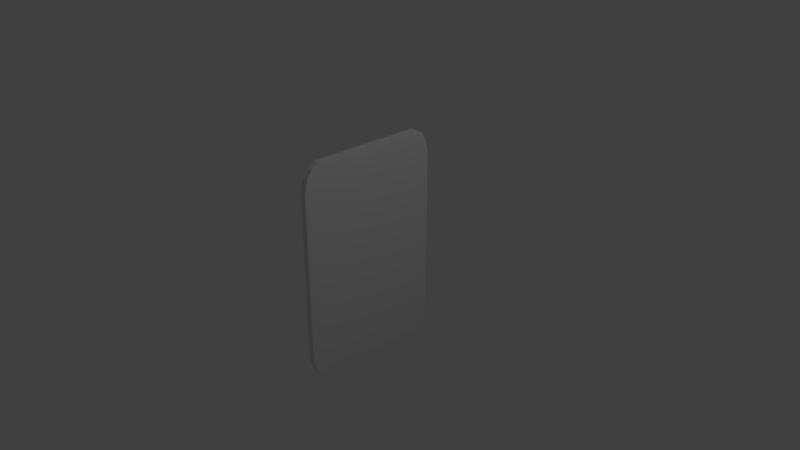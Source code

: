 # Source: CodeBlockBackground.blend  (saved by Blender 2.79.0; exported with 4.5.12 LTS)
import bpy
from mathutils import Matrix  # noqa: F401  (used for matrix-valued properties, if any)

bpy.ops.wm.read_factory_settings(use_empty=True)
scene = bpy.context.scene
scene.name = 'Scene'

# ---- collections
col_collection_1 = bpy.data.collections.new('Collection 1'); scene.collection.children.link(col_collection_1)

# ---- materials (node trees are filled in below, after node groups)
mat_material = bpy.data.materials.new('Material')
mat_material.alpha_threshold = 0.0
mat_material.use_transparent_shadow = False
mat_material.roughness = 0.5
mat_material.line_color = (0.0, 0.0, 0.0, 1.0)

# ---- material node trees

# ---- world
world_world = bpy.data.worlds.new('World'); scene.world = world_world
world_world.color = (0.05088, 0.05088, 0.05088)
world_world.use_sun_shadow = False
world_world.sun_shadow_jitter_overblur = 0.0
world_world.cycles.sampling_method = 'MANUAL'

# ---- cameras
cam_camera = bpy.data.cameras.new('Camera')
cam_camera.clip_end = 100.0
cam_camera.lens = 35.0
cam_camera.sensor_width = 32.0
cam_camera.sensor_height = 18.0
cam_camera.ortho_scale = 7.314
cam_camera.dof.focus_distance = 0.0
cam_camera.dof.aperture_fstop = 128.0

# ---- lights
light_lamp = bpy.data.lights.new('Lamp', 'POINT')
light_lamp.transmission_factor = 0.0
light_lamp.cutoff_distance = 30.0
light_lamp.energy = 100.0
light_lamp.shadow_buffer_clip_start = 1.001
light_lamp.shadow_soft_size = 0.1
light_lamp.shadow_maximum_resolution = 0.006
light_lamp.use_absolute_resolution = True

# ---- meshes
me_cube = bpy.data.meshes.new('Cube')
me_cube.from_pydata([(0.9553, 0.888, -0.7801), (1.0, 0.7801, -0.7801), (0.9553, 0.7801, -0.888), (0.8967, 0.895, -0.895), (0.888, 0.7801, -0.9553), (0.7801, 0.7801, -1.0), (0.7801, 0.888, -0.9553), (0.895, 0.895, -0.8967), (0.888, 0.9553, -0.7801), (0.895, 0.8967, -0.895), (0.7801, 0.9553, -0.888), (0.7801, 1.0, -0.7801), (0.9553, -0.7801, -0.888), (1.0, -0.7801, -0.7801), (0.9553, -0.888, -0.7801), (0.8967, -0.895, -0.895), (0.888, -0.9553, -0.7801), (0.7801, -1.0, -0.7801), (0.7801, -0.9553, -0.888), (0.895, -0.8967, -0.895), (0.888, -0.7801, -0.9553), (0.895, -0.895, -0.8967), (0.7801, -0.888, -0.9553), (0.7801, -0.7801, -1.0), (-0.7801, -0.9553, -0.888), (-0.7801, -1.0, -0.7801), (-0.888, -0.9553, -0.7801), (-0.895, -0.8967, -0.895), (-0.9553, -0.888, -0.7801), (-1.0, -0.7801, -0.7801), (-0.9553, -0.7801, -0.888), (-0.8967, -0.895, -0.895), (-0.7801, -0.888, -0.9553), (-0.895, -0.895, -0.8967), (-0.888, -0.7801, -0.9553), (-0.7801, -0.7801, -1.0), (-0.888, 0.9553, -0.7801), (-0.7801, 1.0, -0.7801), (-0.7801, 0.9553, -0.888), (-0.895, 0.8967, -0.895), (-0.7801, 0.888, -0.9553), (-0.7801, 0.7801, -1.0), (-0.888, 0.7801, -0.9553), (-0.895, 0.895, -0.8967), (-0.9553, 0.888, -0.7801), (-0.8967, 0.895, -0.895), (-0.9553, 0.7801, -0.888), (-1.0, 0.7801, -0.7801), (0.888, 0.9553, 0.7801), (0.7801, 1.0, 0.7801), (0.7801, 0.9553, 0.888), (0.895, 0.8967, 0.895), (0.7801, 0.888, 0.9553), (0.7801, 0.7801, 1.0), (0.888, 0.7801, 0.9553), (0.895, 0.895, 0.8967), (0.9553, 0.888, 0.7801), (0.8967, 0.895, 0.895), (0.9553, 0.7801, 0.888), (1.0, 0.7801, 0.7801), (0.7801, -0.9553, 0.888), (0.7801, -1.0, 0.7801), (0.888, -0.9553, 0.7801), (0.895, -0.8967, 0.895), (0.9553, -0.888, 0.7801), (1.0, -0.7801, 0.7801), (0.9553, -0.7801, 0.888), (0.8967, -0.895, 0.895), (0.7801, -0.888, 0.9553), (0.895, -0.895, 0.8967), (0.888, -0.7801, 0.9553), (0.7801, -0.7801, 1.0), (-0.9553, -0.7801, 0.888), (-1.0, -0.7801, 0.7801), (-0.9553, -0.888, 0.7801), (-0.8967, -0.895, 0.895), (-0.888, -0.9553, 0.7801), (-0.7801, -1.0, 0.7801), (-0.7801, -0.9553, 0.888), (-0.895, -0.8967, 0.895), (-0.888, -0.7801, 0.9553), (-0.895, -0.895, 0.8967), (-0.7801, -0.888, 0.9553), (-0.7801, -0.7801, 1.0), (-0.9553, 0.888, 0.7801), (-1.0, 0.7801, 0.7801), (-0.9553, 0.7801, 0.888), (-0.8967, 0.895, 0.895), (-0.888, 0.7801, 0.9553), (-0.7801, 0.7801, 1.0), (-0.7801, 0.888, 0.9553), (-0.895, 0.895, 0.8967), (-0.888, 0.9553, 0.7801), (-0.895, 0.8967, 0.895), (-0.7801, 0.9553, 0.888), (-0.7801, 1.0, 0.7801)], [], [(15, 19, 21), (49, 11, 37, 95), (44, 84, 92, 36), (68, 82, 78, 60), (27, 31, 33), (2, 12, 20, 4), (14, 64, 62, 16), (26, 76, 74, 28), (51, 55, 57), (50, 94, 90, 52), (80, 88, 86, 72), (87, 91, 93), (1, 59, 65, 13), (5, 23, 35, 41), (3, 7, 9), (17, 61, 77, 25), (18, 24, 32, 22), (29, 73, 85, 47), (30, 46, 42, 34), (39, 43, 45), (53, 89, 83, 71), (54, 70, 66, 58), (63, 67, 69), (75, 79, 81), (6, 40, 38, 10), (0, 1, 2, 3), (4, 5, 6, 7), (8, 9, 10, 11), (12, 13, 14, 15), (16, 17, 18, 19), (20, 21, 22, 23), (24, 25, 26, 27), (28, 29, 30, 31), (32, 33, 34, 35), (36, 37, 38, 39), (40, 41, 42, 43), (44, 45, 46, 47), (48, 49, 50, 51), (52, 53, 54, 55), (56, 57, 58, 59), (60, 61, 62, 63), (64, 65, 66, 67), (68, 69, 70, 71), (72, 73, 74, 75), (76, 77, 78, 79), (80, 81, 82, 83), (84, 85, 86, 87), (88, 89, 90, 91), (92, 93, 94, 95), (8, 0, 3, 9), (2, 4, 7, 3), (6, 10, 9, 7), (20, 12, 15, 21), (14, 16, 19, 15), (18, 22, 21, 19), (32, 24, 27, 33), (26, 28, 31, 27), (30, 34, 33, 31), (44, 36, 39, 45), (38, 40, 43, 39), (42, 46, 45, 43), (56, 48, 51, 57), (50, 52, 55, 51), (54, 58, 57, 55), (68, 60, 63, 69), (62, 64, 67, 63), (66, 70, 69, 67), (80, 72, 75, 81), (74, 76, 79, 75), (78, 82, 81, 79), (92, 84, 87, 93), (86, 88, 91, 87), (90, 94, 93, 91), (1, 13, 12, 2), (23, 5, 4, 20), (5, 41, 40, 6), (37, 11, 10, 38), (11, 49, 48, 8), (59, 1, 0, 56), (17, 25, 24, 18), (35, 23, 22, 32), (13, 65, 64, 14), (61, 17, 16, 62), (29, 47, 46, 30), (41, 35, 34, 42), (25, 77, 76, 26), (73, 29, 28, 74), (47, 85, 84, 44), (95, 37, 36, 92), (53, 71, 70, 54), (65, 59, 58, 66), (49, 95, 94, 50), (89, 53, 52, 90), (71, 83, 82, 68), (77, 61, 60, 78), (83, 89, 88, 80), (85, 73, 72, 86), (8, 48, 56, 0)])
me_cube.materials.append(mat_material)
me_cube.use_remesh_preserve_volume = False
me_cube.use_remesh_preserve_attributes = False
me_cube.use_mirror_vertex_groups = False
me_cube.update()

# ---- objects
ob_codeblock = bpy.data.objects.new('CodeBlock', me_cube)
ob_lamp = bpy.data.objects.new('Lamp', light_lamp)
ob_camera = bpy.data.objects.new('Camera', cam_camera)

# ---- transforms, parenting, visibility, modifiers, constraints
ob_codeblock.location = (0.0, 0.0, 0.0)
ob_codeblock.scale = (0.05, 1.0, 1.5)
ob_codeblock.lock_rotations_4d = False
ob_codeblock.empty_display_type = 'ARROWS'
ob_codeblock.lineart.crease_threshold = 0.0
ob_lamp.location = (4.076, 1.005, 5.904)
ob_lamp.rotation_euler = (0.6503, 0.05522, 1.866)
ob_lamp.lock_rotations_4d = False
ob_lamp.empty_display_type = 'ARROWS'
ob_lamp.color = (0.0, 0.0, 0.0, 0.0)
ob_lamp.lineart.crease_threshold = 0.0
ob_camera.location = (7.481, -6.508, 5.344)
ob_camera.rotation_euler = (1.109, 0.0, 0.8149)
ob_camera.lock_rotations_4d = False
ob_camera.empty_display_type = 'ARROWS'
ob_camera.color = (0.0, 0.0, 0.0, 0.0)
ob_camera.display_type = 'WIRE'
ob_camera.lineart.crease_threshold = 0.0

# ---- collection membership
col_collection_1.objects.link(ob_codeblock)
col_collection_1.objects.link(ob_lamp)
col_collection_1.objects.link(ob_camera)

# ---- scene / render settings (as saved in the file)
scene.camera = ob_camera
scene.frame_start = 1; scene.frame_end = 250; scene.frame_set(1)
scene.render.engine = 'BLENDER_EEVEE_NEXT'
scene.render.resolution_percentage = 50
scene.render.dither_intensity = 0.0
scene.cycles.use_denoising = False
scene.cycles.samples = 128
scene.cycles.sampling_pattern = 'TABULATED_SOBOL'
scene.cycles.use_adaptive_sampling = False
scene.cycles.use_light_tree = False
scene.cycles.blur_glossy = 0.0
scene.cycles.sample_clamp_indirect = 0.0
scene.view_settings.view_transform = 'Standard'
bpy.context.view_layer.update()
